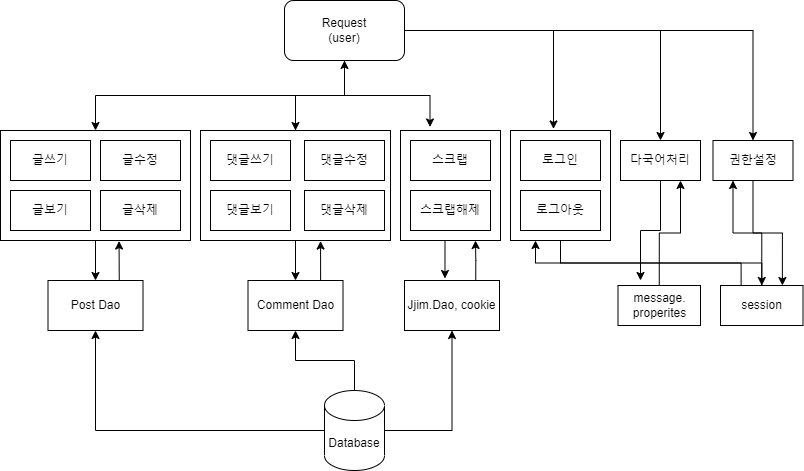

The diagram above was exported from draw.io. Its source (the exported page's mxGraphModel, read from the mxfile embedded in the PNG):
<mxGraphModel dx="652" dy="514" grid="1" gridSize="10" guides="1" tooltips="1" connect="1" arrows="1" fold="1" page="1" pageScale="1" pageWidth="827" pageHeight="1169" math="0" shadow="0">
  <root>
    <mxCell id="0" />
    <mxCell id="1" parent="0" />
    <mxCell id="2iL2e9cH5T5SWTEGvHcg-37" style="edgeStyle=orthogonalEdgeStyle;rounded=0;orthogonalLoop=1;jettySize=auto;html=1;exitX=0.5;exitY=1;exitDx=0;exitDy=0;" edge="1" parent="1" source="2iL2e9cH5T5SWTEGvHcg-31" target="2iL2e9cH5T5SWTEGvHcg-33">
      <mxGeometry relative="1" as="geometry">
        <mxPoint x="590" y="300" as="targetPoint" />
      </mxGeometry>
    </mxCell>
    <mxCell id="2iL2e9cH5T5SWTEGvHcg-31" value="" style="rounded=0;whiteSpace=wrap;html=1;" vertex="1" parent="1">
      <mxGeometry x="540" y="150" width="100" height="110" as="geometry" />
    </mxCell>
    <mxCell id="2iL2e9cH5T5SWTEGvHcg-43" style="edgeStyle=orthogonalEdgeStyle;rounded=0;orthogonalLoop=1;jettySize=auto;html=1;exitX=0.5;exitY=1;exitDx=0;exitDy=0;entryX=0.426;entryY=-0.04;entryDx=0;entryDy=0;entryPerimeter=0;" edge="1" parent="1" source="2iL2e9cH5T5SWTEGvHcg-19" target="2iL2e9cH5T5SWTEGvHcg-28">
      <mxGeometry relative="1" as="geometry" />
    </mxCell>
    <mxCell id="2iL2e9cH5T5SWTEGvHcg-19" value="" style="rounded=0;whiteSpace=wrap;html=1;" vertex="1" parent="1">
      <mxGeometry x="430" y="150" width="100" height="110" as="geometry" />
    </mxCell>
    <mxCell id="2iL2e9cH5T5SWTEGvHcg-39" style="edgeStyle=orthogonalEdgeStyle;rounded=0;orthogonalLoop=1;jettySize=auto;html=1;exitX=0.5;exitY=1;exitDx=0;exitDy=0;entryX=0.5;entryY=0;entryDx=0;entryDy=0;" edge="1" parent="1" source="2iL2e9cH5T5SWTEGvHcg-18" target="2iL2e9cH5T5SWTEGvHcg-27">
      <mxGeometry relative="1" as="geometry" />
    </mxCell>
    <mxCell id="2iL2e9cH5T5SWTEGvHcg-40" style="edgeStyle=orthogonalEdgeStyle;rounded=0;orthogonalLoop=1;jettySize=auto;html=1;exitX=0.5;exitY=0;exitDx=0;exitDy=0;entryX=0.5;entryY=1;entryDx=0;entryDy=0;" edge="1" parent="1" source="2iL2e9cH5T5SWTEGvHcg-18" target="2iL2e9cH5T5SWTEGvHcg-1">
      <mxGeometry relative="1" as="geometry" />
    </mxCell>
    <mxCell id="2iL2e9cH5T5SWTEGvHcg-18" value="" style="rounded=0;whiteSpace=wrap;html=1;" vertex="1" parent="1">
      <mxGeometry x="230" y="150" width="190" height="110" as="geometry" />
    </mxCell>
    <mxCell id="2iL2e9cH5T5SWTEGvHcg-41" style="edgeStyle=orthogonalEdgeStyle;rounded=0;orthogonalLoop=1;jettySize=auto;html=1;exitX=0.5;exitY=1;exitDx=0;exitDy=0;entryX=0.5;entryY=0;entryDx=0;entryDy=0;" edge="1" parent="1" source="2iL2e9cH5T5SWTEGvHcg-7" target="2iL2e9cH5T5SWTEGvHcg-26">
      <mxGeometry relative="1" as="geometry" />
    </mxCell>
    <mxCell id="2iL2e9cH5T5SWTEGvHcg-7" value="" style="rounded=0;whiteSpace=wrap;html=1;" vertex="1" parent="1">
      <mxGeometry x="30" y="150" width="190" height="110" as="geometry" />
    </mxCell>
    <mxCell id="2iL2e9cH5T5SWTEGvHcg-20" style="edgeStyle=orthogonalEdgeStyle;rounded=0;orthogonalLoop=1;jettySize=auto;html=1;exitX=0.5;exitY=1;exitDx=0;exitDy=0;" edge="1" parent="1" source="2iL2e9cH5T5SWTEGvHcg-1" target="2iL2e9cH5T5SWTEGvHcg-7">
      <mxGeometry relative="1" as="geometry" />
    </mxCell>
    <mxCell id="2iL2e9cH5T5SWTEGvHcg-21" style="edgeStyle=orthogonalEdgeStyle;rounded=0;orthogonalLoop=1;jettySize=auto;html=1;" edge="1" parent="1" source="2iL2e9cH5T5SWTEGvHcg-1" target="2iL2e9cH5T5SWTEGvHcg-18">
      <mxGeometry relative="1" as="geometry">
        <Array as="points">
          <mxPoint x="374" y="115" />
          <mxPoint x="325" y="115" />
        </Array>
      </mxGeometry>
    </mxCell>
    <mxCell id="2iL2e9cH5T5SWTEGvHcg-22" style="edgeStyle=orthogonalEdgeStyle;rounded=0;orthogonalLoop=1;jettySize=auto;html=1;entryX=0.295;entryY=-0.032;entryDx=0;entryDy=0;entryPerimeter=0;" edge="1" parent="1" source="2iL2e9cH5T5SWTEGvHcg-1" target="2iL2e9cH5T5SWTEGvHcg-19">
      <mxGeometry relative="1" as="geometry" />
    </mxCell>
    <mxCell id="2iL2e9cH5T5SWTEGvHcg-23" style="edgeStyle=orthogonalEdgeStyle;rounded=0;orthogonalLoop=1;jettySize=auto;html=1;" edge="1" parent="1" source="2iL2e9cH5T5SWTEGvHcg-1" target="2iL2e9cH5T5SWTEGvHcg-14">
      <mxGeometry relative="1" as="geometry" />
    </mxCell>
    <mxCell id="2iL2e9cH5T5SWTEGvHcg-24" style="edgeStyle=orthogonalEdgeStyle;rounded=0;orthogonalLoop=1;jettySize=auto;html=1;" edge="1" parent="1" source="2iL2e9cH5T5SWTEGvHcg-1" target="2iL2e9cH5T5SWTEGvHcg-15">
      <mxGeometry relative="1" as="geometry" />
    </mxCell>
    <mxCell id="2iL2e9cH5T5SWTEGvHcg-32" style="edgeStyle=orthogonalEdgeStyle;rounded=0;orthogonalLoop=1;jettySize=auto;html=1;entryX=0.43;entryY=-0.014;entryDx=0;entryDy=0;entryPerimeter=0;" edge="1" parent="1" source="2iL2e9cH5T5SWTEGvHcg-1" target="2iL2e9cH5T5SWTEGvHcg-31">
      <mxGeometry relative="1" as="geometry" />
    </mxCell>
    <mxCell id="2iL2e9cH5T5SWTEGvHcg-1" value="Request&lt;br&gt;(user)" style="rounded=1;whiteSpace=wrap;html=1;" vertex="1" parent="1">
      <mxGeometry x="314" y="20" width="120" height="60" as="geometry" />
    </mxCell>
    <mxCell id="2iL2e9cH5T5SWTEGvHcg-2" value="글쓰기" style="rounded=0;whiteSpace=wrap;html=1;" vertex="1" parent="1">
      <mxGeometry x="40" y="160" width="80" height="40" as="geometry" />
    </mxCell>
    <mxCell id="2iL2e9cH5T5SWTEGvHcg-4" value="글수정" style="rounded=0;whiteSpace=wrap;html=1;" vertex="1" parent="1">
      <mxGeometry x="130" y="160" width="80" height="40" as="geometry" />
    </mxCell>
    <mxCell id="2iL2e9cH5T5SWTEGvHcg-5" value="글보기" style="rounded=0;whiteSpace=wrap;html=1;" vertex="1" parent="1">
      <mxGeometry x="40" y="210" width="80" height="40" as="geometry" />
    </mxCell>
    <mxCell id="2iL2e9cH5T5SWTEGvHcg-6" value="글삭제" style="rounded=0;whiteSpace=wrap;html=1;" vertex="1" parent="1">
      <mxGeometry x="130" y="210" width="80" height="40" as="geometry" />
    </mxCell>
    <mxCell id="2iL2e9cH5T5SWTEGvHcg-8" value="댓글쓰기" style="rounded=0;whiteSpace=wrap;html=1;" vertex="1" parent="1">
      <mxGeometry x="240" y="160" width="80" height="40" as="geometry" />
    </mxCell>
    <mxCell id="2iL2e9cH5T5SWTEGvHcg-9" value="댓글수정" style="rounded=0;whiteSpace=wrap;html=1;" vertex="1" parent="1">
      <mxGeometry x="334" y="160" width="80" height="40" as="geometry" />
    </mxCell>
    <mxCell id="2iL2e9cH5T5SWTEGvHcg-10" value="댓글보기" style="rounded=0;whiteSpace=wrap;html=1;" vertex="1" parent="1">
      <mxGeometry x="240" y="210" width="80" height="40" as="geometry" />
    </mxCell>
    <mxCell id="2iL2e9cH5T5SWTEGvHcg-11" value="댓글삭제" style="rounded=0;whiteSpace=wrap;html=1;" vertex="1" parent="1">
      <mxGeometry x="334" y="210" width="80" height="40" as="geometry" />
    </mxCell>
    <mxCell id="2iL2e9cH5T5SWTEGvHcg-12" value="스크랩" style="rounded=0;whiteSpace=wrap;html=1;" vertex="1" parent="1">
      <mxGeometry x="440" y="160" width="80" height="40" as="geometry" />
    </mxCell>
    <mxCell id="2iL2e9cH5T5SWTEGvHcg-13" value="스크랩해제" style="rounded=0;whiteSpace=wrap;html=1;" vertex="1" parent="1">
      <mxGeometry x="440" y="210" width="80" height="40" as="geometry" />
    </mxCell>
    <mxCell id="2iL2e9cH5T5SWTEGvHcg-47" style="edgeStyle=orthogonalEdgeStyle;rounded=0;orthogonalLoop=1;jettySize=auto;html=1;exitX=0.5;exitY=1;exitDx=0;exitDy=0;" edge="1" parent="1" source="2iL2e9cH5T5SWTEGvHcg-14">
      <mxGeometry relative="1" as="geometry">
        <mxPoint x="670" y="300" as="targetPoint" />
      </mxGeometry>
    </mxCell>
    <mxCell id="2iL2e9cH5T5SWTEGvHcg-14" value="다국어처리" style="rounded=0;whiteSpace=wrap;html=1;" vertex="1" parent="1">
      <mxGeometry x="650" y="160" width="80" height="40" as="geometry" />
    </mxCell>
    <mxCell id="2iL2e9cH5T5SWTEGvHcg-38" style="edgeStyle=orthogonalEdgeStyle;rounded=0;orthogonalLoop=1;jettySize=auto;html=1;entryX=0.75;entryY=0;entryDx=0;entryDy=0;" edge="1" parent="1" source="2iL2e9cH5T5SWTEGvHcg-15" target="2iL2e9cH5T5SWTEGvHcg-33">
      <mxGeometry relative="1" as="geometry" />
    </mxCell>
    <mxCell id="2iL2e9cH5T5SWTEGvHcg-15" value="권한설정" style="rounded=0;whiteSpace=wrap;html=1;" vertex="1" parent="1">
      <mxGeometry x="742.5" y="160" width="80" height="40" as="geometry" />
    </mxCell>
    <mxCell id="2iL2e9cH5T5SWTEGvHcg-16" value="로그인" style="rounded=0;whiteSpace=wrap;html=1;" vertex="1" parent="1">
      <mxGeometry x="550" y="160" width="80" height="40" as="geometry" />
    </mxCell>
    <mxCell id="2iL2e9cH5T5SWTEGvHcg-17" value="로그아웃" style="rounded=0;whiteSpace=wrap;html=1;" vertex="1" parent="1">
      <mxGeometry x="550" y="210" width="80" height="40" as="geometry" />
    </mxCell>
    <mxCell id="2iL2e9cH5T5SWTEGvHcg-52" style="edgeStyle=orthogonalEdgeStyle;rounded=0;orthogonalLoop=1;jettySize=auto;html=1;entryX=0.5;entryY=1;entryDx=0;entryDy=0;" edge="1" parent="1" source="2iL2e9cH5T5SWTEGvHcg-25" target="2iL2e9cH5T5SWTEGvHcg-26">
      <mxGeometry relative="1" as="geometry" />
    </mxCell>
    <mxCell id="2iL2e9cH5T5SWTEGvHcg-53" style="edgeStyle=orthogonalEdgeStyle;rounded=0;orthogonalLoop=1;jettySize=auto;html=1;exitX=0.5;exitY=0;exitDx=0;exitDy=0;exitPerimeter=0;entryX=0.5;entryY=1;entryDx=0;entryDy=0;" edge="1" parent="1" source="2iL2e9cH5T5SWTEGvHcg-25" target="2iL2e9cH5T5SWTEGvHcg-27">
      <mxGeometry relative="1" as="geometry" />
    </mxCell>
    <mxCell id="2iL2e9cH5T5SWTEGvHcg-54" style="edgeStyle=orthogonalEdgeStyle;rounded=0;orthogonalLoop=1;jettySize=auto;html=1;exitX=1;exitY=0.5;exitDx=0;exitDy=0;exitPerimeter=0;" edge="1" parent="1" source="2iL2e9cH5T5SWTEGvHcg-25" target="2iL2e9cH5T5SWTEGvHcg-28">
      <mxGeometry relative="1" as="geometry" />
    </mxCell>
    <mxCell id="2iL2e9cH5T5SWTEGvHcg-25" value="Database" style="shape=cylinder3;whiteSpace=wrap;html=1;boundedLbl=1;backgroundOutline=1;size=15;" vertex="1" parent="1">
      <mxGeometry x="354" y="410" width="60" height="80" as="geometry" />
    </mxCell>
    <mxCell id="2iL2e9cH5T5SWTEGvHcg-44" style="edgeStyle=orthogonalEdgeStyle;rounded=0;orthogonalLoop=1;jettySize=auto;html=1;exitX=0.75;exitY=0;exitDx=0;exitDy=0;entryX=0.624;entryY=1.005;entryDx=0;entryDy=0;entryPerimeter=0;" edge="1" parent="1" source="2iL2e9cH5T5SWTEGvHcg-26" target="2iL2e9cH5T5SWTEGvHcg-7">
      <mxGeometry relative="1" as="geometry" />
    </mxCell>
    <mxCell id="2iL2e9cH5T5SWTEGvHcg-26" value="Post Dao" style="rounded=0;whiteSpace=wrap;html=1;" vertex="1" parent="1">
      <mxGeometry x="77.5" y="300" width="95" height="50" as="geometry" />
    </mxCell>
    <mxCell id="2iL2e9cH5T5SWTEGvHcg-45" style="edgeStyle=orthogonalEdgeStyle;rounded=0;orthogonalLoop=1;jettySize=auto;html=1;exitX=0.75;exitY=0;exitDx=0;exitDy=0;entryX=0.632;entryY=1.005;entryDx=0;entryDy=0;entryPerimeter=0;" edge="1" parent="1" source="2iL2e9cH5T5SWTEGvHcg-27" target="2iL2e9cH5T5SWTEGvHcg-18">
      <mxGeometry relative="1" as="geometry" />
    </mxCell>
    <mxCell id="2iL2e9cH5T5SWTEGvHcg-27" value="Comment Dao" style="rounded=0;whiteSpace=wrap;html=1;" vertex="1" parent="1">
      <mxGeometry x="277.5" y="300" width="95" height="50" as="geometry" />
    </mxCell>
    <mxCell id="2iL2e9cH5T5SWTEGvHcg-46" style="edgeStyle=orthogonalEdgeStyle;rounded=0;orthogonalLoop=1;jettySize=auto;html=1;exitX=0.75;exitY=0;exitDx=0;exitDy=0;entryX=0.75;entryY=1;entryDx=0;entryDy=0;" edge="1" parent="1" source="2iL2e9cH5T5SWTEGvHcg-28" target="2iL2e9cH5T5SWTEGvHcg-19">
      <mxGeometry relative="1" as="geometry" />
    </mxCell>
    <mxCell id="2iL2e9cH5T5SWTEGvHcg-28" value="Jjim.Dao, cookie" style="rounded=0;whiteSpace=wrap;html=1;" vertex="1" parent="1">
      <mxGeometry x="434" y="300" width="95" height="50" as="geometry" />
    </mxCell>
    <mxCell id="2iL2e9cH5T5SWTEGvHcg-48" style="edgeStyle=orthogonalEdgeStyle;rounded=0;orthogonalLoop=1;jettySize=auto;html=1;exitX=0.5;exitY=0;exitDx=0;exitDy=0;entryX=0.75;entryY=1;entryDx=0;entryDy=0;" edge="1" parent="1" source="2iL2e9cH5T5SWTEGvHcg-30" target="2iL2e9cH5T5SWTEGvHcg-14">
      <mxGeometry relative="1" as="geometry" />
    </mxCell>
    <mxCell id="2iL2e9cH5T5SWTEGvHcg-30" value="message.&lt;br&gt;properites" style="rounded=0;whiteSpace=wrap;html=1;" vertex="1" parent="1">
      <mxGeometry x="647.5" y="305" width="82.5" height="40" as="geometry" />
    </mxCell>
    <mxCell id="2iL2e9cH5T5SWTEGvHcg-50" style="edgeStyle=orthogonalEdgeStyle;rounded=0;orthogonalLoop=1;jettySize=auto;html=1;exitX=0.25;exitY=0;exitDx=0;exitDy=0;entryX=0.25;entryY=1;entryDx=0;entryDy=0;" edge="1" parent="1" source="2iL2e9cH5T5SWTEGvHcg-33" target="2iL2e9cH5T5SWTEGvHcg-31">
      <mxGeometry relative="1" as="geometry" />
    </mxCell>
    <mxCell id="2iL2e9cH5T5SWTEGvHcg-51" style="edgeStyle=orthogonalEdgeStyle;rounded=0;orthogonalLoop=1;jettySize=auto;html=1;exitX=0.5;exitY=0;exitDx=0;exitDy=0;entryX=0.25;entryY=1;entryDx=0;entryDy=0;" edge="1" parent="1" source="2iL2e9cH5T5SWTEGvHcg-33" target="2iL2e9cH5T5SWTEGvHcg-15">
      <mxGeometry relative="1" as="geometry" />
    </mxCell>
    <mxCell id="2iL2e9cH5T5SWTEGvHcg-33" value="session" style="rounded=0;whiteSpace=wrap;html=1;" vertex="1" parent="1">
      <mxGeometry x="750" y="305" width="82.5" height="40" as="geometry" />
    </mxCell>
  </root>
</mxGraphModel>